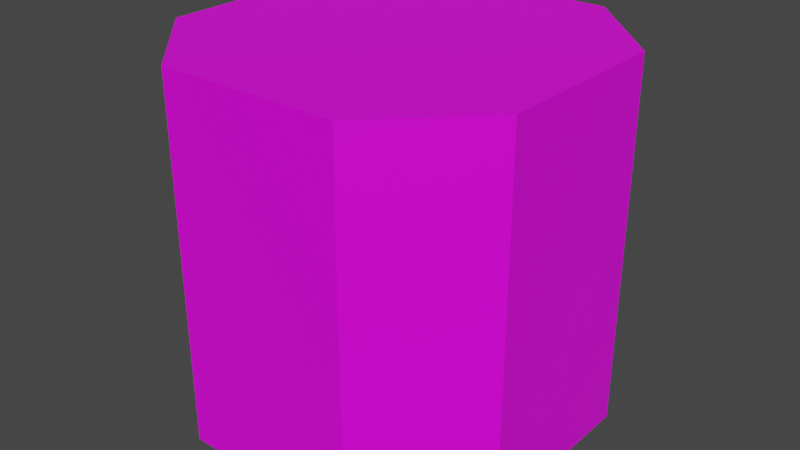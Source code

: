 # Source: lexa_map_log.blend  (saved by Blender 2.82.7; exported with 4.5.12 LTS)
import bpy
from mathutils import Matrix  # noqa: F401  (used for matrix-valued properties, if any)

bpy.ops.wm.read_factory_settings(use_empty=True)
scene = bpy.context.scene
scene.name = 'Scene'

# ---- collections
col_collection = bpy.data.collections.new('Collection'); scene.collection.children.link(col_collection)

# ---- images (referenced by path relative to the original .blend; pixels are not part of the script)
import os
ASSET_DIR = os.environ.get("B2B_ASSET_DIR", "")  # directory of the original .blend (textures are referenced by path, not embedded)
HERE = os.path.dirname(os.path.abspath(__file__))  # packed textures are extracted next to this script under _unpacked/

def load_image(name, relpath, width, height, colorspace="sRGB"):
    """Load a texture the original file referenced (path relative to the .blend, or extracted next to this script)."""
    p = next((c for c in (os.path.join(HERE, relpath), os.path.join(ASSET_DIR, relpath)) if relpath and os.path.exists(c)), "")
    if p:
        img = bpy.data.images.load(p, check_existing=True)
        img.name = name
    else:  # same state as the original file: an image datablock whose file is absent (Cycles renders it pink)
        img = bpy.data.images.new(name, width, height)
        img.source = "FILE"
        img.filepath = "//" + (relpath or name)
    img.colorspace_settings.name = colorspace
    return img
img_terrain_log_birch_side_png = load_image('terrain_log_birch_side.png', 'terrain_log_birch_side.png', 1024, 1024, 'sRGB')
img_terrain_log_birch_top_png = load_image('terrain_log_birch_top.png', 'terrain_log_birch_top.png', 1024, 1024, 'sRGB')

# ---- materials (node trees are filled in below, after node groups)
mat_side = bpy.data.materials.new('side')
mat_side.alpha_threshold = 0.0
mat_side.use_transparent_shadow = False
mat_side.line_color = (0.0, 0.0, 0.0, 1.0)
mat_top = bpy.data.materials.new('top')
mat_top.use_transparent_shadow = False

# ---- material node trees
mat_side.use_nodes = True; mat_side.node_tree.nodes.clear()
_N = mat_side.node_tree.nodes; _L = mat_side.node_tree.links
n0 = _N.new('ShaderNodeOutputMaterial'); n0.name = 'Material Output'; n0.location = (300, 300)
n1 = _N.new('ShaderNodeBsdfPrincipled'); n1.name = 'Principled BSDF'; n1.location = (10, 300)
n1.distribution = 'GGX'
n1.subsurface_method = 'BURLEY'
n1.inputs[2].default_value = 0.4
n1.inputs[3].default_value = 1.45
n1.inputs[27].default_value = (0.0, 0.0, 0.0, 1.0)
n1.inputs[28].default_value = 1.0
n2 = _N.new('ShaderNodeTexImage'); n2.name = 'Image Texture'; n2.location = (-280, 280)
n2.image = img_terrain_log_birch_side_png
n2.interpolation = 'Closest'
_L.new(n1.outputs[0], n0.inputs[0])
_L.new(n2.outputs[0], n1.inputs[0])
n0.is_active_output = True
mat_top.use_nodes = True; mat_top.node_tree.nodes.clear()
_N = mat_top.node_tree.nodes; _L = mat_top.node_tree.links
n0 = _N.new('ShaderNodeOutputMaterial'); n0.name = 'Material Output'; n0.location = (300, 300)
n1 = _N.new('ShaderNodeBsdfPrincipled'); n1.name = 'Principled BSDF'; n1.location = (10, 300)
n1.distribution = 'GGX'
n1.subsurface_method = 'BURLEY'
n1.inputs[3].default_value = 1.45
n1.inputs[27].default_value = (0.0, 0.0, 0.0, 1.0)
n1.inputs[28].default_value = 1.0
n2 = _N.new('ShaderNodeTexImage'); n2.name = 'Image Texture'; n2.location = (-280, 280)
n2.image = img_terrain_log_birch_top_png
n2.interpolation = 'Closest'
_L.new(n1.outputs[0], n0.inputs[0])
_L.new(n2.outputs[0], n1.inputs[0])
n0.is_active_output = True

# ---- world
world_world = bpy.data.worlds.new('World'); scene.world = world_world
world_world.use_nodes = True; world_world.node_tree.nodes.clear()
_N = world_world.node_tree.nodes; _L = world_world.node_tree.links
n0 = _N.new('ShaderNodeOutputWorld'); n0.name = 'World Output'; n0.location = (300, 300)
n1 = _N.new('ShaderNodeBackground'); n1.name = 'Background'; n1.location = (10, 300)
n1.inputs[0].default_value = (0.05088, 0.05088, 0.05088, 1.0)
_L.new(n1.outputs[0], n0.inputs[0])
n0.is_active_output = True
world_world.color = (0.05088, 0.05088, 0.05088)
world_world.use_sun_shadow = False
world_world.sun_shadow_jitter_overblur = 0.0

# ---- meshes
me_cube = bpy.data.meshes.new('Cube')
me_cube.from_pydata([(0.25, 0.5, 0.5), (0.25, 0.5, -0.5), (0.25, -0.5, 0.5), (0.25, -0.5, -0.5), (-0.25, 0.5, 0.5), (-0.25, 0.5, -0.5), (-0.25, -0.5, 0.5), (-0.25, -0.5, -0.5), (-0.5, 0.25, 0.5), (-0.5, 0.25, -0.5), (0.5, 0.25, 0.5), (0.5, 0.25, -0.5), (-0.5, -0.25, 0.5), (-0.5, -0.25, -0.5), (0.5, -0.25, 0.5), (0.5, -0.25, -0.5)], [], [(3, 2, 6, 7), (12, 13, 7, 6), (5, 9, 8, 4), (5, 4, 0, 1), (11, 10, 14, 15), (1, 0, 10, 11), (2, 3, 15, 14), (13, 12, 8, 9), (12, 6, 2, 14), (10, 8, 12, 14), (4, 8, 10, 0), (1, 11, 9, 5), (9, 11, 15, 13), (13, 15, 3, 7)])
me_cube.polygons.foreach_set('material_index', [0, 0, 0, 0, 0, 0, 0, 0, 1, 1, 1, 1, 1, 1])
_uv = me_cube.uv_layers.new(name='UVMap')
_uv.uv.foreach_set('vector', [1.0, 0.0, 1.0, 1.0, 0.6923, 1.0, 0.6923, 0.0, 0.5, 1.0, 0.5, 0.0, 0.6923, 0.0, 0.6923, 1.0, 0.0, 0.0, 0.1923, 0.0, 0.1923, 1.0, 0.0, 1.0, 1.0, 0.0, 1.0, 1.0, 0.6923, 1.0, 0.6923, 0.0, 0.5, 0.0, 0.5, 1.0, 0.1923, 1.0, 0.1923, 0.0, 0.6923, 0.0, 0.6923, 1.0, 0.5, 1.0, 0.5, 0.0, 0.0, 1.0, 0.0, 0.0, 0.1923, 0.0, 0.1923, 1.0, 0.5, 0.0, 0.5, 1.0, 0.1923, 1.0, 0.1923, 0.0, 0.25, 1.0, 0.0, 0.75, 0.0, 0.25, 0.25, 0.0, 0.75, 0.0, 0.75, 1.0, 0.25, 1.0, 0.25, 0.0, 1.0, 0.75, 0.75, 1.0, 0.75, 0.0, 1.0, 0.25, 1.0, 0.75, 0.75, 1.0, 0.75, 0.0, 1.0, 0.25, 0.75, 0.0, 0.75, 1.0, 0.25, 1.0, 0.25, 0.0, 0.25, 0.0, 0.25, 1.0, 0.0, 0.75, 0.0, 0.25])
me_cube.materials.append(mat_side)
me_cube.materials.append(mat_top)
me_cube.use_remesh_preserve_volume = False
me_cube.use_remesh_preserve_attributes = False
me_cube.use_mirror_vertex_groups = False
me_cube.update()

# ---- objects
ob_cube = bpy.data.objects.new('Cube', me_cube)

# ---- transforms, parenting, visibility, modifiers, constraints
ob_cube.location = (0.0, 0.0, 0.0)
ob_cube.lock_rotations_4d = False
ob_cube.empty_display_type = 'ARROWS'
ob_cube.lineart.crease_threshold = 0.0

# ---- collection membership
col_collection.objects.link(ob_cube)

# ---- scene / render settings (as saved in the file)
scene.frame_start = 1; scene.frame_end = 250; scene.frame_set(1)
scene.render.engine = 'BLENDER_EEVEE_NEXT'
scene.cycles.use_denoising = False
scene.cycles.samples = 128
scene.cycles.sampling_pattern = 'TABULATED_SOBOL'
scene.cycles.use_adaptive_sampling = False
scene.cycles.use_light_tree = False
scene.view_settings.view_transform = 'Filmic'
bpy.context.view_layer.update()

# ---- added for rendering (the .blend has no active camera and no usable light): camera, sun
cam_auto = bpy.data.cameras.new('AutoCamera')
cam_auto.lens = 50.0
cam_auto.sensor_width = 36.0
cam_auto.clip_end = 1000.0
ob_auto_camera = bpy.data.objects.new('AutoCamera', cam_auto)
scene.collection.objects.link(ob_auto_camera)
ob_auto_camera.location = (1.60254, -1.92304, 1.28203)
ob_auto_camera.rotation_euler = (1.09748, -7.21219e-08, 0.694738)
scene.camera = ob_auto_camera
light_auto_sun = bpy.data.lights.new('AutoSun', 'SUN')
light_auto_sun.energy = 3.0
light_auto_sun.angle = 0.0523599
ob_auto_sun = bpy.data.objects.new('AutoSun', light_auto_sun)
scene.collection.objects.link(ob_auto_sun)
ob_auto_sun.rotation_euler = (0.872665, 0.174533, 0.523599)
bpy.context.view_layer.update()
